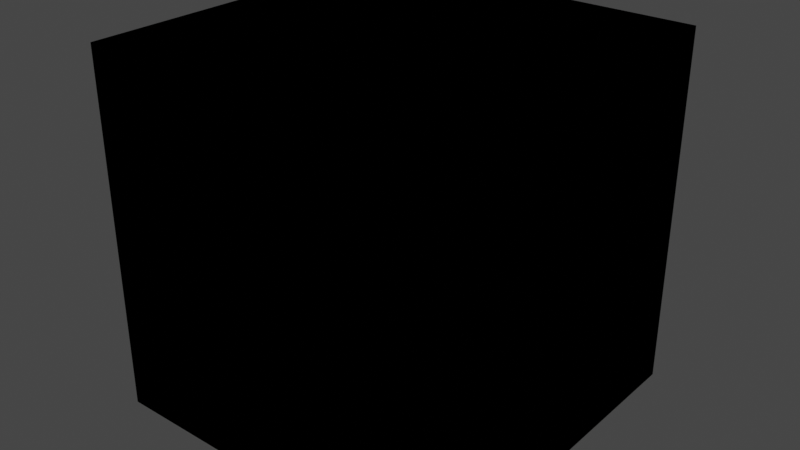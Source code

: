 # Source: VALORANT_Agent.blend  (saved by Blender 3.4.6; exported with 4.5.12 LTS)
import bpy
from mathutils import Matrix  # noqa: F401  (used for matrix-valued properties, if any)

bpy.ops.wm.read_factory_settings(use_empty=True)
scene = bpy.context.scene
scene.name = 'Scene'

# ---- collections
col_collection = bpy.data.collections.new('Collection'); scene.collection.children.link(col_collection)

# ---- materials (node trees are filled in below, after node groups)
mat_material = bpy.data.materials.new('Material')

# ---- node groups
ng_3p_character_mat_v5 = bpy.data.node_groups.new('3P_Character_Mat_V5', 'ShaderNodeTree')
_s = ng_3p_character_mat_v5.interface.new_socket(name='BSDF', in_out='OUTPUT', socket_type='NodeSocketShader')
_s = ng_3p_character_mat_v5.interface.new_socket(name='Combined Falloff Gradient', in_out='INPUT', socket_type='NodeSocketColor')
_s = ng_3p_character_mat_v5.interface.new_socket(name='Albedo', in_out='INPUT', socket_type='NodeSocketColor')
_s = ng_3p_character_mat_v5.interface.new_socket(name='MRAE', in_out='INPUT', socket_type='NodeSocketColor')
_s = ng_3p_character_mat_v5.interface.new_socket(name='Normal', in_out='INPUT', socket_type='NodeSocketColor')
_s = ng_3p_character_mat_v5.interface.new_socket(name='Emissive Brightness', in_out='INPUT', socket_type='NodeSocketFloat')
_s = ng_3p_character_mat_v5.interface.new_socket(name='Skin Intensity', in_out='INPUT', socket_type='NodeSocketFloat')
_s = ng_3p_character_mat_v5.interface.new_socket(name='RefractionDepthBias', in_out='INPUT', socket_type='NodeSocketFloat')
_s = ng_3p_character_mat_v5.interface.new_socket(name='Skin Undercolor', in_out='INPUT', socket_type='NodeSocketColor')
_N = ng_3p_character_mat_v5.nodes; _L = ng_3p_character_mat_v5.links
n0 = _N.new('NodeUndefined'); n0.name = 'Channel inverter'; n0.location = (-148, -914)
n1 = _N.new('NodeUndefined'); n1.name = 'Channel picker'; n1.location = (21, -139)
n2 = _N.new('NodeUndefined'); n2.name = 'Channel picker.001'; n2.location = (13, -283)
n3 = _N.new('NodeUndefined'); n3.name = 'Clamp texture'; n3.location = (289, -413)
n4 = _N.new('NodeUndefined'); n4.name = 'Channel picker.003'; n4.location = (3, -448)
n5 = _N.new('NodeUndefined'); n5.name = 'Grayscale color'; n5.location = (293, -560)
n6 = _N.new('NodeGroupOutput'); n6.name = 'Group Output'; n6.location = (2057, -6)
n7 = _N.new('NodeUndefined'); n7.name = 'Random walk'; n7.location = (1476, -761)
n8 = _N.new('NodeUndefined'); n8.name = 'Texture emission'; n8.location = (1473, -1020)
n9 = _N.new('NodeUndefined'); n9.name = 'Color correction'; n9.location = (-249, -164)
n10 = _N.new('NodeUndefined'); n10.name = 'Multiply texture.002'; n10.location = (1508, -55)
n11 = _N.new('NodeUndefined'); n11.name = 'Channel picker.002'; n11.location = (1287, -23)
n12 = _N.new('NodeUndefined'); n12.name = 'Color vertex attribute'; n12.location = (1050, -53)
n13 = _N.new('NodeUndefined'); n13.name = 'Universal material'; n13.location = (1782, -1)
n14 = _N.new('NodeGroupInput'); n14.name = 'Group Input'; n14.location = (-605, -88)
n15 = _N.new('NodeUndefined'); n15.name = 'Multiply texture'; n15.location = (881, -213)
n16 = _N.new('NodeUndefined'); n16.name = 'Invert texture'; n16.location = (453, -248)
n17 = _N.new('NodeUndefined'); n17.name = 'Subtract texture'; n17.location = (577, -374)
n18 = _N.new('NodeUndefined'); n18.name = 'Multiply texture.003'; n18.location = (821, -364)
_L.new(n14.outputs[3], n0.inputs[0])
_L.new(n0.outputs[0], n13.inputs[47])
_L.new(n1.outputs[0], n13.inputs[6])
_L.new(n2.outputs[0], n13.inputs[12])
_L.new(n2.outputs[0], n16.inputs[0])
_L.new(n16.outputs[0], n15.inputs[0])
_L.new(n15.outputs[0], n13.inputs[9])
_L.new(n12.outputs[0], n11.inputs[0])
_L.new(n13.outputs[0], n6.inputs[0])
_L.new(n11.outputs[0], n10.inputs[0])
_L.new(n10.outputs[0], n13.inputs[1])
_L.new(n7.outputs[0], n13.inputs[40])
_L.new(n14.outputs[1], n13.inputs[5])
_L.new(n14.outputs[2], n9.inputs[0])
_L.new(n9.outputs[0], n1.inputs[0])
_L.new(n9.outputs[0], n2.inputs[0])
_L.new(n14.outputs[2], n4.inputs[0])
_L.new(n4.outputs[0], n3.inputs[0])
_L.new(n3.outputs[0], n17.inputs[0])
_L.new(n5.outputs[0], n17.inputs[1])
_L.new(n17.outputs[0], n18.inputs[1])
_L.new(n14.outputs[1], n18.inputs[0])
_L.new(n18.outputs[0], n8.inputs[0])
_L.new(n8.outputs[0], n13.inputs[53])
n6.is_active_output = True

# ---- material node trees
mat_material.use_nodes = True; mat_material.node_tree.nodes.clear()
_N = mat_material.node_tree.nodes; _L = mat_material.node_tree.links
n0 = _N.new('ShaderNodeOutputMaterial'); n0.name = 'Material Output'; n0.location = (425, 275)
n1 = _N.new('ShaderNodeGroup'); n1.name = 'Group.001'; n1.location = (-60, 260)
n1.width = 332
n1.node_tree = ng_3p_character_mat_v5
n1.inputs[0].default_value = (0.0, 0.0, 0.0, 1.0)
n1.inputs[1].default_value = (0.0, 0.0, 0.0, 1.0)
n1.inputs[2].default_value = (0.0, 0.0, 0.0, 1.0)
n1.inputs[3].default_value = (0.0, 0.0, 0.0, 1.0)
n1.inputs[4].default_value = 0.0
n1.inputs[5].default_value = 0.0
n1.inputs[6].default_value = 0.0
n1.inputs[7].default_value = (0.0, 0.0, 0.0, 1.0)
n0.is_active_output = True

# ---- world
world_world = bpy.data.worlds.new('World'); scene.world = world_world
world_world.use_nodes = True; world_world.node_tree.nodes.clear()
_N = world_world.node_tree.nodes; _L = world_world.node_tree.links
n0 = _N.new('ShaderNodeOutputWorld'); n0.name = 'World Output'; n0.location = (300, 300)
n1 = _N.new('ShaderNodeBackground'); n1.name = 'Background'; n1.location = (10, 300)
n1.inputs[0].default_value = (0.05088, 0.05088, 0.05088, 1.0)
n2 = _N.new('NodeUndefined'); n2.name = 'Daylight Environment'; n2.location = (100, 300)
n2.inputs[1].default_value = 2.2
n2.inputs[2].default_value = 1.0
n2.inputs[3].default_value = 0.0
n2.inputs[4].default_value = (0.05, 0.3, 1.0, 1.0)
n2.inputs[5].default_value = (0.6, 0.12, 0.02, 1.0)
n2.inputs[6].default_value = 1.0
n2.inputs[7].default_value = (0.0, 0.0, 0.0, 1.0)
n2.inputs[8].default_value = 90.0
n2.inputs[9].default_value = 5.0
n2.inputs[11].default_value = True
n2.inputs[13].default_value = 1.0
n2.inputs[14].default_value = False
n2.inputs[15].default_value = False
n2.inputs[16].default_value = False
n3 = _N.new('NodeUndefined'); n3.name = 'Sun Direction'; n3.location = (-100, 500)
n3.inputs[0].default_value = 50.77
n3.inputs[1].default_value = 4.467
n3.inputs[2].default_value = 3
n3.inputs[3].default_value = 1
n3.inputs[4].default_value = 14.0
n3.inputs[5].default_value = 0
_L.new(n1.outputs[0], n0.inputs[0])
_L.new(n3.outputs[0], n2.inputs[0])
n0.is_active_output = True
world_world.color = (0.05088, 0.05088, 0.05088)
world_world.use_sun_shadow = False
world_world.sun_shadow_jitter_overblur = 0.0

# ---- meshes
me_cube = bpy.data.meshes.new('Cube')
me_cube.from_pydata([(-1.0, -1.0, -1.0), (-1.0, -1.0, 1.0), (-1.0, 1.0, -1.0), (-1.0, 1.0, 1.0), (1.0, -1.0, -1.0), (1.0, -1.0, 1.0), (1.0, 1.0, -1.0), (1.0, 1.0, 1.0)], [], [(0, 1, 3, 2), (2, 3, 7, 6), (6, 7, 5, 4), (4, 5, 1, 0), (2, 6, 4, 0), (7, 3, 1, 5)])
_uv = me_cube.uv_layers.new(name='UVMap')
_uv.uv.foreach_set('vector', [0.375, 0.0, 0.625, 0.0, 0.625, 0.25, 0.375, 0.25, 0.375, 0.25, 0.625, 0.25, 0.625, 0.5, 0.375, 0.5, 0.375, 0.5, 0.625, 0.5, 0.625, 0.75, 0.375, 0.75, 0.375, 0.75, 0.625, 0.75, 0.625, 1.0, 0.375, 1.0, 0.125, 0.5, 0.375, 0.5, 0.375, 0.75, 0.125, 0.75, 0.625, 0.5, 0.875, 0.5, 0.875, 0.75, 0.625, 0.75])
me_cube.materials.append(mat_material)
me_cube.update()

# ---- objects
ob_cube = bpy.data.objects.new('Cube', me_cube)

# ---- transforms, parenting, visibility, modifiers, constraints
ob_cube.location = (0.0, 0.0, 0.0)

# ---- collection membership
col_collection.objects.link(ob_cube)

# ---- scene / render settings (as saved in the file)
scene.frame_start = 1; scene.frame_end = 250; scene.frame_set(1)
scene.render.engine = 'BLENDER_EEVEE_NEXT'
scene.cycles.sampling_pattern = 'TABULATED_SOBOL'
scene.cycles.use_light_tree = False
scene.view_settings.view_transform = 'Filmic'
bpy.context.view_layer.update()

# ---- added for rendering (the .blend has no active camera and no usable light): camera, sun
cam_auto = bpy.data.cameras.new('AutoCamera')
cam_auto.lens = 50.0
cam_auto.sensor_width = 36.0
cam_auto.clip_end = 1000.0
ob_auto_camera = bpy.data.objects.new('AutoCamera', cam_auto)
scene.collection.objects.link(ob_auto_camera)
ob_auto_camera.location = (3.20507, -3.84609, 2.56406)
ob_auto_camera.rotation_euler = (1.09748, -7.21219e-08, 0.694738)
scene.camera = ob_auto_camera
light_auto_sun = bpy.data.lights.new('AutoSun', 'SUN')
light_auto_sun.energy = 3.0
light_auto_sun.angle = 0.0523599
ob_auto_sun = bpy.data.objects.new('AutoSun', light_auto_sun)
scene.collection.objects.link(ob_auto_sun)
ob_auto_sun.rotation_euler = (0.872665, 0.174533, 0.523599)
bpy.context.view_layer.update()
